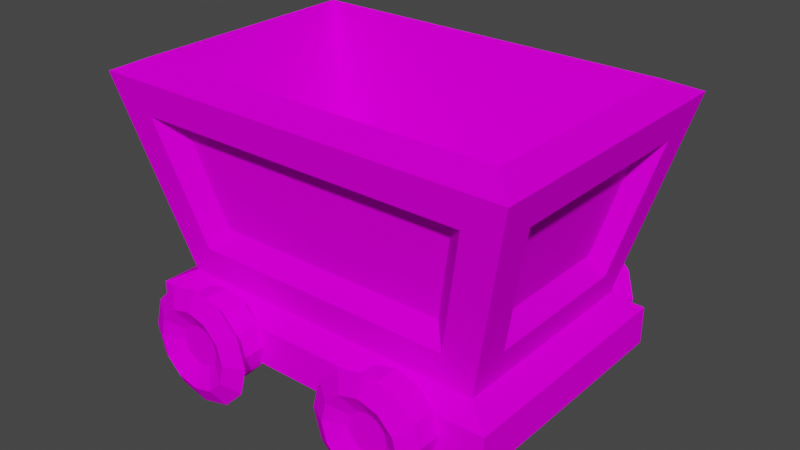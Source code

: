 # Source: mine-cart.blend  (saved by Blender 3.4.6; exported with 4.5.12 LTS)
import bpy
from mathutils import Matrix  # noqa: F401  (used for matrix-valued properties, if any)

bpy.ops.wm.read_factory_settings(use_empty=True)
scene = bpy.context.scene
scene.name = 'Scene'

# ---- collections
col_collection = bpy.data.collections.new('Collection'); scene.collection.children.link(col_collection)

# ---- images (referenced by path relative to the original .blend; pixels are not part of the script)
import os
ASSET_DIR = os.environ.get("B2B_ASSET_DIR", "")  # directory of the original .blend (textures are referenced by path, not embedded)
HERE = os.path.dirname(os.path.abspath(__file__))  # packed textures are extracted next to this script under _unpacked/

def load_image(name, relpath, width, height, colorspace="sRGB"):
    """Load a texture the original file referenced (path relative to the .blend, or extracted next to this script)."""
    p = next((c for c in (os.path.join(HERE, relpath), os.path.join(ASSET_DIR, relpath)) if relpath and os.path.exists(c)), "")
    if p:
        img = bpy.data.images.load(p, check_existing=True)
        img.name = name
    else:  # same state as the original file: an image datablock whose file is absent (Cycles renders it pink)
        img = bpy.data.images.new(name, width, height)
        img.source = "FILE"
        img.filepath = "//" + (relpath or name)
    img.colorspace_settings.name = colorspace
    return img
img_mine_cart = load_image('Mine Cart', 'textures/Mine Cart.png', 1024, 1024, 'sRGB')

# ---- materials (node trees are filled in below, after node groups)
mat_mine_cart = bpy.data.materials.new('Mine Cart')
mat_mine_cart.alpha_threshold = 0.0
mat_mine_cart.use_transparent_shadow = False
mat_mine_cart.roughness = 0.5
mat_mine_cart.line_color = (0.0, 0.0, 0.0, 1.0)

# ---- material node trees
mat_mine_cart.use_nodes = True; mat_mine_cart.node_tree.nodes.clear()
_N = mat_mine_cart.node_tree.nodes; _L = mat_mine_cart.node_tree.links
n0 = _N.new('ShaderNodeOutputMaterial'); n0.name = 'Material Output'; n0.location = (300, 300)
n1 = _N.new('ShaderNodeBsdfPrincipled'); n1.name = 'Principled BSDF'; n1.location = (10, 300)
n1.distribution = 'GGX'
n1.subsurface_method = 'RANDOM_WALK_SKIN'
n1.inputs[3].default_value = 1.45
n1.inputs[13].default_value = 0.0
n1.inputs[27].default_value = (0.0, 0.0, 0.0, 1.0)
n1.inputs[28].default_value = 1.0
n2 = _N.new('ShaderNodeTexImage'); n2.name = 'Image Texture'; n2.location = (-280, 280)
n2.image = img_mine_cart
_L.new(n1.outputs[0], n0.inputs[0])
_L.new(n2.outputs[0], n1.inputs[0])
n0.is_active_output = True

# ---- world
world_world = bpy.data.worlds.new('World'); scene.world = world_world
world_world.use_nodes = True; world_world.node_tree.nodes.clear()
_N = world_world.node_tree.nodes; _L = world_world.node_tree.links
n0 = _N.new('ShaderNodeOutputWorld'); n0.name = 'World Output'; n0.location = (300, 300)
n1 = _N.new('ShaderNodeBackground'); n1.name = 'Background'; n1.location = (10, 300)
n1.inputs[0].default_value = (0.05088, 0.05088, 0.05088, 1.0)
_L.new(n1.outputs[0], n0.inputs[0])
n0.is_active_output = True
world_world.color = (0.05088, 0.05088, 0.05088)
world_world.use_sun_shadow = False
world_world.sun_shadow_jitter_overblur = 0.0

# ---- meshes
me_cube = bpy.data.meshes.new('Cube')
me_cube.from_pydata([(-1.163, -0.7279, 1.897), (-1.02, -0.6648, 0.5787), (-1.335, -0.9, 1.82), (-0.8653, -0.521, 0.7092), (-1.074, -0.4847, 0.7883), (-1.282, -0.6405, 1.61), (-1.058, -0.8598, 1.607), (-0.8515, -0.705, 0.7911), (-1.148, -0.5523, 1.537), (-0.9907, -0.4348, 0.9167), (-0.7597, -0.6141, 0.9122), (-0.9157, -0.7309, 1.528), (0.0, -0.9, 1.82), (0.0, -0.6648, 0.5787), (0.0, -0.7279, 1.897), (0.0, -0.521, 0.7092), (0.0, -0.7882, 0.4902), (0.0, -0.7882, 0.2507), (0.0, -0.705, 0.7911), (0.0, -0.8598, 1.607), (0.0, -0.6141, 0.9122), (0.0, -0.7309, 1.528), (-1.335, 0.0, 1.82), (-1.02, 0.0, 0.5787), (-1.163, 0.0, 1.897), (-0.8653, 0.0, 0.7092), (-1.185, 0.0, 0.4902), (-1.185, 0.0, 0.2507), (-1.074, 0.0, 0.7883), (-1.282, 0.0, 1.61), (-0.9907, 0.0, 0.9167), (-1.148, 0.0, 1.537), (0.0, 0.0, 0.7092), (-1.041, 0.0, 0.1435), (-1.041, -0.6698, 0.1435), (0.0, -0.6698, 0.1435), (0.0, 0.0, 0.1435), (-0.6279, -0.7882, 0.6519), (-0.7686, -0.7882, 0.6142), (-0.8717, -0.7882, 0.5112), (-0.9094, -0.7882, 0.3704), (-0.8717, -0.7882, 0.2297), (-0.7686, -0.7882, 0.1267), (-0.6279, -0.7882, 0.08901), (-0.4872, -0.7882, 0.1267), (-0.3842, -0.7882, 0.2297), (-0.3465, -0.7882, 0.3704), (-0.3842, -0.7882, 0.5112), (-0.4872, -0.7882, 0.6142), (-0.7686, -0.9556, 0.6142), (-0.6279, -0.9556, 0.6519), (-0.8717, -0.9556, 0.5112), (-0.9094, -0.9556, 0.3704), (-0.8717, -0.9556, 0.2297), (-0.7686, -0.9556, 0.1267), (-0.6279, -0.9556, 0.08901), (-0.4872, -0.9556, 0.1267), (-0.3842, -0.9556, 0.2297), (-0.3465, -0.9556, 0.3704), (-0.3842, -0.9556, 0.5112), (-0.4872, -0.9556, 0.6142), (-0.8132, -1.014, 0.6913), (-0.6279, -1.014, 0.7409), (-0.9487, -1.014, 0.5557), (-0.9984, -1.014, 0.3704), (-0.9487, -1.014, 0.1852), (-0.8132, -1.014, 0.04963), (-0.6279, -1.014, 0.0), (-0.4427, -1.014, 0.04963), (-0.3071, -1.014, 0.1852), (-0.2575, -1.014, 0.3704), (-0.3071, -1.014, 0.5557), (-0.4427, -1.014, 0.6913), (-0.7549, -1.078, 0.5903), (-0.8478, -1.078, 0.4974), (-0.8818, -1.078, 0.3704), (-0.8478, -1.078, 0.2435), (-0.7549, -1.078, 0.1506), (-0.6279, -1.078, 0.1165), (-0.501, -1.078, 0.1506), (-0.408, -1.078, 0.2435), (-0.374, -1.078, 0.3704), (-0.408, -1.078, 0.4974), (-0.501, -1.078, 0.5903), (-0.6279, -1.078, 0.6243), (-0.6922, -1.01, 0.4818), (-0.7393, -1.01, 0.4347), (-0.7565, -1.01, 0.3704), (-0.7393, -1.01, 0.3061), (-0.6922, -1.01, 0.2591), (-0.6279, -1.01, 0.2419), (-0.5636, -1.01, 0.2591), (-0.5166, -1.01, 0.3061), (-0.4993, -1.01, 0.3704), (-0.5166, -1.01, 0.4347), (-0.5636, -1.01, 0.4818), (-0.6279, -1.01, 0.499), (-1.185, -0.7882, 0.4902), (-1.185, -0.7882, 0.2507)], [], [(28, 9, 30), (0, 12, 14), (24, 3, 25), (34, 27, 33), (16, 1, 97), (1, 5, 4), (23, 4, 28), (12, 6, 19), (1, 6, 2), (21, 10, 20), (19, 11, 21), (7, 11, 6), (4, 8, 9), (18, 10, 7), (13, 7, 1), (14, 3, 0), (29, 8, 5), (9, 31, 30), (22, 5, 2), (34, 17, 98), (1, 26, 97), (32, 3, 15), (0, 22, 2), (35, 33, 36), (45, 43, 39), (51, 64, 63), (46, 57, 45), (43, 54, 42), (40, 51, 39), (47, 58, 46), (44, 55, 43), (41, 52, 40), (48, 59, 47), (38, 50, 37), (45, 56, 44), (42, 53, 41), (37, 60, 48), (39, 49, 38), (88, 92, 96), (59, 70, 58), (56, 67, 55), (53, 64, 52), (60, 71, 59), (49, 62, 50), (56, 69, 68), (54, 65, 53), (60, 62, 72), (49, 63, 61), (58, 69, 57), (54, 67, 66), (63, 73, 61), (64, 74, 63), (64, 76, 75), (65, 77, 76), (67, 77, 66), (67, 79, 78), (69, 79, 68), (69, 81, 80), (71, 81, 70), (71, 83, 82), (62, 83, 72), (62, 73, 84), (74, 85, 73), (75, 86, 74), (75, 88, 87), (76, 89, 88), (78, 89, 77), (78, 91, 90), (80, 91, 79), (80, 93, 92), (82, 93, 81), (83, 94, 82), (83, 96, 95), (73, 96, 84), (26, 98, 97), (98, 16, 97), (28, 4, 9), (0, 2, 12), (24, 0, 3), (34, 98, 27), (16, 13, 1), (1, 2, 5), (23, 1, 4), (12, 2, 6), (1, 7, 6), (21, 11, 10), (19, 6, 11), (7, 10, 11), (4, 5, 8), (18, 20, 10), (13, 18, 7), (14, 15, 3), (29, 31, 8), (9, 8, 31), (22, 29, 5), (34, 35, 17), (1, 23, 26), (32, 25, 3), (0, 24, 22), (35, 34, 33), (39, 38, 37), (37, 48, 47), (47, 46, 45), (45, 44, 43), (43, 42, 41), (41, 40, 43), (40, 39, 43), (39, 37, 47), (47, 45, 39), (51, 52, 64), (46, 58, 57), (43, 55, 54), (40, 52, 51), (47, 59, 58), (44, 56, 55), (41, 53, 52), (48, 60, 59), (38, 49, 50), (45, 57, 56), (42, 54, 53), (37, 50, 60), (39, 51, 49), (96, 85, 86), (86, 87, 96), (87, 88, 96), (88, 89, 90), (90, 91, 92), (92, 93, 94), (94, 95, 96), (88, 90, 92), (92, 94, 96), (59, 71, 70), (56, 68, 67), (53, 65, 64), (60, 72, 71), (49, 61, 62), (56, 57, 69), (54, 66, 65), (60, 50, 62), (49, 51, 63), (58, 70, 69), (54, 55, 67), (63, 74, 73), (64, 75, 74), (64, 65, 76), (65, 66, 77), (67, 78, 77), (67, 68, 79), (69, 80, 79), (69, 70, 81), (71, 82, 81), (71, 72, 83), (62, 84, 83), (62, 61, 73), (74, 86, 85), (75, 87, 86), (75, 76, 88), (76, 77, 89), (78, 90, 89), (78, 79, 91), (80, 92, 91), (80, 81, 93), (82, 94, 93), (83, 95, 94), (83, 84, 96), (73, 85, 96), (26, 27, 98), (98, 17, 16)])
_uv = me_cube.uv_layers.new(name='UVMap')
_uv.uv.foreach_set('vector', [0.03125, 0.5, 0.1875, 0.5625, 0.03125, 0.5625, 0.9375, 0.6875, 0.9688, 0.9688, 0.9375, 0.9688, 0.6875, 0.6875, 0.8125, 0.8125, 0.6875, 0.8125, 0.3438, 0.2188, 0.03125, 0.2812, 0.03125, 0.2188, 0.6562, 0.3438, 0.3438, 0.4062, 0.3438, 0.3438, 0.3438, 0.4062, 0.25, 0.875, 0.25, 0.5, 0.03125, 0.4062, 0.25, 0.5, 0.03125, 0.5, 0.6562, 0.9688, 0.4375, 0.875, 0.6562, 0.875, 0.3438, 0.4062, 0.4375, 0.875, 0.3438, 0.9688, 0.6562, 0.8125, 0.5, 0.5625, 0.6562, 0.5625, 0.6562, 0.875, 0.5, 0.8125, 0.6562, 0.8125, 0.4375, 0.5, 0.5, 0.8125, 0.4375, 0.875, 0.25, 0.5, 0.1875, 0.8125, 0.1875, 0.5625, 0.6562, 0.5, 0.5, 0.5625, 0.4375, 0.5, 0.6562, 0.4062, 0.4375, 0.5, 0.3438, 0.4062, 0.9375, 0.9688, 0.8125, 0.8125, 0.9375, 0.6875, 0.03125, 0.875, 0.1875, 0.8125, 0.25, 0.875, 0.1875, 0.5625, 0.03125, 0.8125, 0.03125, 0.5625, 0.03125, 0.9688, 0.25, 0.875, 0.3438, 0.9688, 0.3438, 0.2188, 0.6562, 0.2812, 0.3438, 0.2812, 0.3438, 0.4062, 0.03125, 0.3438, 0.3438, 0.3438, 0.6875, 0.9688, 0.8125, 0.8125, 0.8125, 0.9688, 0.9375, 0.6875, 0.6875, 0.6562, 0.9688, 0.6562, 0.3438, 0.03125, 0.03125, 0.2188, 0.03125, 0.03125, 0.8867, 0.476, 0.8708, 0.5322, 0.7768, 0.5028, 0.7265, 0.5178, 0.7245, 0.5967, 0.6858, 0.5283, 0.8728, 0.449, 0.9367, 0.4612, 0.8867, 0.476, 0.8708, 0.5322, 0.8601, 0.5962, 0.8452, 0.5474, 0.7908, 0.5304, 0.7265, 0.5178, 0.7768, 0.5028, 0.8468, 0.4335, 0.9084, 0.4117, 0.8728, 0.449, 0.8868, 0.5065, 0.9087, 0.5675, 0.8708, 0.5322, 0.8158, 0.5466, 0.7547, 0.5674, 0.7908, 0.5304, 0.8171, 0.432, 0.8592, 0.3832, 0.8468, 0.4335, 0.776, 0.4722, 0.7537, 0.4116, 0.7913, 0.4465, 0.8867, 0.476, 0.9369, 0.5181, 0.8868, 0.5065, 0.8452, 0.5474, 0.8036, 0.5962, 0.8158, 0.5466, 0.7913, 0.4465, 0.8025, 0.383, 0.8171, 0.432, 0.7768, 0.5028, 0.7259, 0.461, 0.776, 0.4722, 0.8634, 0.2098, 0.7864, 0.1879, 0.8439, 0.1324, 0.8592, 0.3832, 0.9384, 0.3824, 0.9084, 0.4117, 0.9369, 0.5181, 0.9383, 0.5972, 0.9087, 0.5675, 0.8036, 0.5962, 0.7245, 0.5967, 0.7547, 0.5674, 0.8025, 0.383, 0.8705, 0.3428, 0.8592, 0.3832, 0.7259, 0.461, 0.7242, 0.382, 0.7537, 0.4116, 0.9369, 0.5181, 0.9774, 0.4507, 0.9774, 0.5292, 0.8601, 0.5962, 0.7923, 0.6366, 0.8036, 0.5962, 0.8025, 0.383, 0.7242, 0.382, 0.7919, 0.3425, 0.7259, 0.461, 0.6858, 0.5283, 0.6855, 0.4501, 0.9084, 0.4117, 0.9774, 0.4507, 0.9367, 0.4612, 0.8601, 0.5962, 0.9383, 0.5972, 0.8707, 0.6366, 0.9783, 0.1373, 0.9015, 0.107, 0.9389, 0.06907, 0.9783, 0.2162, 0.927, 0.1515, 0.9783, 0.1373, 0.9783, 0.2162, 0.9008, 0.247, 0.9267, 0.2027, 0.9387, 0.2845, 0.8562, 0.2723, 0.9008, 0.247, 0.7908, 0.3232, 0.8562, 0.2723, 0.8701, 0.3238, 0.7908, 0.3232, 0.7607, 0.2461, 0.8049, 0.2716, 0.6846, 0.2155, 0.7607, 0.2461, 0.7232, 0.2833, 0.6846, 0.2155, 0.7359, 0.1506, 0.7356, 0.2017, 0.7238, 0.06921, 0.7359, 0.1506, 0.6846, 0.1372, 0.7238, 0.06921, 0.8061, 0.08107, 0.7616, 0.1065, 0.8706, 0.02977, 0.8061, 0.08107, 0.7919, 0.02981, 0.8706, 0.02977, 0.9015, 0.107, 0.8573, 0.08128, 0.927, 0.1515, 0.8645, 0.1446, 0.9015, 0.107, 0.9267, 0.2027, 0.8762, 0.1654, 0.927, 0.1515, 0.9267, 0.2027, 0.8634, 0.2098, 0.8757, 0.1893, 0.9008, 0.247, 0.8425, 0.2214, 0.8634, 0.2098, 0.8049, 0.2716, 0.8425, 0.2214, 0.8562, 0.2723, 0.8049, 0.2716, 0.7981, 0.2089, 0.8188, 0.221, 0.7356, 0.2017, 0.7981, 0.2089, 0.7607, 0.2461, 0.7356, 0.2017, 0.7867, 0.164, 0.7864, 0.1879, 0.7616, 0.1065, 0.7867, 0.164, 0.7359, 0.1506, 0.8061, 0.08107, 0.7991, 0.1435, 0.7616, 0.1065, 0.8061, 0.08107, 0.8439, 0.1324, 0.82, 0.1319, 0.9015, 0.107, 0.8439, 0.1324, 0.8573, 0.08128, 0.03125, 0.3438, 0.3438, 0.2812, 0.3438, 0.3438, 0.3438, 0.2812, 0.6562, 0.3438, 0.3438, 0.3438, 0.03125, 0.5, 0.25, 0.5, 0.1875, 0.5625, 0.9375, 0.6875, 0.9688, 0.6562, 0.9688, 0.9688, 0.6875, 0.6875, 0.9375, 0.6875, 0.8125, 0.8125, 0.3438, 0.2188, 0.3438, 0.2812, 0.03125, 0.2812, 0.6562, 0.3438, 0.6562, 0.4062, 0.3438, 0.4062, 0.3438, 0.4062, 0.3438, 0.9688, 0.25, 0.875, 0.03125, 0.4062, 0.3438, 0.4062, 0.25, 0.5, 0.6562, 0.9688, 0.3438, 0.9688, 0.4375, 0.875, 0.3438, 0.4062, 0.4375, 0.5, 0.4375, 0.875, 0.6562, 0.8125, 0.5, 0.8125, 0.5, 0.5625, 0.6562, 0.875, 0.4375, 0.875, 0.5, 0.8125, 0.4375, 0.5, 0.5, 0.5625, 0.5, 0.8125, 0.25, 0.5, 0.25, 0.875, 0.1875, 0.8125, 0.6562, 0.5, 0.6562, 0.5625, 0.5, 0.5625, 0.6562, 0.4062, 0.6562, 0.5, 0.4375, 0.5, 0.9375, 0.9688, 0.8125, 0.9688, 0.8125, 0.8125, 0.03125, 0.875, 0.03125, 0.8125, 0.1875, 0.8125, 0.1875, 0.5625, 0.1875, 0.8125, 0.03125, 0.8125, 0.03125, 0.9688, 0.03125, 0.875, 0.25, 0.875, 0.3438, 0.2188, 0.6562, 0.2188, 0.6562, 0.2812, 0.3438, 0.4062, 0.03125, 0.4062, 0.03125, 0.3438, 0.6875, 0.9688, 0.6875, 0.8125, 0.8125, 0.8125, 0.9375, 0.6875, 0.6875, 0.6875, 0.6875, 0.6562, 0.3438, 0.03125, 0.3438, 0.2188, 0.03125, 0.2188, 0.7768, 0.5028, 0.776, 0.4722, 0.7913, 0.4465, 0.7913, 0.4465, 0.8171, 0.432, 0.8468, 0.4335, 0.8468, 0.4335, 0.8728, 0.449, 0.8867, 0.476, 0.8867, 0.476, 0.8868, 0.5065, 0.8708, 0.5322, 0.8708, 0.5322, 0.8452, 0.5474, 0.8158, 0.5466, 0.8158, 0.5466, 0.7908, 0.5304, 0.8708, 0.5322, 0.7908, 0.5304, 0.7768, 0.5028, 0.8708, 0.5322, 0.7768, 0.5028, 0.7913, 0.4465, 0.8468, 0.4335, 0.8468, 0.4335, 0.8867, 0.476, 0.7768, 0.5028, 0.7265, 0.5178, 0.7547, 0.5674, 0.7245, 0.5967, 0.8728, 0.449, 0.9084, 0.4117, 0.9367, 0.4612, 0.8708, 0.5322, 0.9087, 0.5675, 0.8601, 0.5962, 0.7908, 0.5304, 0.7547, 0.5674, 0.7265, 0.5178, 0.8468, 0.4335, 0.8592, 0.3832, 0.9084, 0.4117, 0.8868, 0.5065, 0.9369, 0.5181, 0.9087, 0.5675, 0.8158, 0.5466, 0.8036, 0.5962, 0.7547, 0.5674, 0.8171, 0.432, 0.8025, 0.383, 0.8592, 0.3832, 0.776, 0.4722, 0.7259, 0.461, 0.7537, 0.4116, 0.8867, 0.476, 0.9367, 0.4612, 0.9369, 0.5181, 0.8452, 0.5474, 0.8601, 0.5962, 0.8036, 0.5962, 0.7913, 0.4465, 0.7537, 0.4116, 0.8025, 0.383, 0.7768, 0.5028, 0.7265, 0.5178, 0.7259, 0.461, 0.8439, 0.1324, 0.8645, 0.1446, 0.8762, 0.1654, 0.8762, 0.1654, 0.8757, 0.1893, 0.8439, 0.1324, 0.8757, 0.1893, 0.8634, 0.2098, 0.8439, 0.1324, 0.8634, 0.2098, 0.8425, 0.2214, 0.8188, 0.221, 0.8188, 0.221, 0.7981, 0.2089, 0.7864, 0.1879, 0.7864, 0.1879, 0.7867, 0.164, 0.7991, 0.1435, 0.7991, 0.1435, 0.82, 0.1319, 0.8439, 0.1324, 0.8634, 0.2098, 0.8188, 0.221, 0.7864, 0.1879, 0.7864, 0.1879, 0.7991, 0.1435, 0.8439, 0.1324, 0.8592, 0.3832, 0.8705, 0.3428, 0.9384, 0.3824, 0.9369, 0.5181, 0.9774, 0.5292, 0.9383, 0.5972, 0.8036, 0.5962, 0.7923, 0.6366, 0.7245, 0.5967, 0.8025, 0.383, 0.7919, 0.3425, 0.8705, 0.3428, 0.7259, 0.461, 0.6855, 0.4501, 0.7242, 0.382, 0.9369, 0.5181, 0.9367, 0.4612, 0.9774, 0.4507, 0.8601, 0.5962, 0.8707, 0.6366, 0.7923, 0.6366, 0.8025, 0.383, 0.7537, 0.4116, 0.7242, 0.382, 0.7259, 0.461, 0.7265, 0.5178, 0.6858, 0.5283, 0.9084, 0.4117, 0.9384, 0.3824, 0.9774, 0.4507, 0.8601, 0.5962, 0.9087, 0.5675, 0.9383, 0.5972, 0.9783, 0.1373, 0.927, 0.1515, 0.9015, 0.107, 0.9783, 0.2162, 0.9267, 0.2027, 0.927, 0.1515, 0.9783, 0.2162, 0.9387, 0.2845, 0.9008, 0.247, 0.9387, 0.2845, 0.8701, 0.3238, 0.8562, 0.2723, 0.7908, 0.3232, 0.8049, 0.2716, 0.8562, 0.2723, 0.7908, 0.3232, 0.7232, 0.2833, 0.7607, 0.2461, 0.6846, 0.2155, 0.7356, 0.2017, 0.7607, 0.2461, 0.6846, 0.2155, 0.6846, 0.1372, 0.7359, 0.1506, 0.7238, 0.06921, 0.7616, 0.1065, 0.7359, 0.1506, 0.7238, 0.06921, 0.7919, 0.02981, 0.8061, 0.08107, 0.8706, 0.02977, 0.8573, 0.08128, 0.8061, 0.08107, 0.8706, 0.02977, 0.9389, 0.06907, 0.9015, 0.107, 0.927, 0.1515, 0.8762, 0.1654, 0.8645, 0.1446, 0.9267, 0.2027, 0.8757, 0.1893, 0.8762, 0.1654, 0.9267, 0.2027, 0.9008, 0.247, 0.8634, 0.2098, 0.9008, 0.247, 0.8562, 0.2723, 0.8425, 0.2214, 0.8049, 0.2716, 0.8188, 0.221, 0.8425, 0.2214, 0.8049, 0.2716, 0.7607, 0.2461, 0.7981, 0.2089, 0.7356, 0.2017, 0.7864, 0.1879, 0.7981, 0.2089, 0.7356, 0.2017, 0.7359, 0.1506, 0.7867, 0.164, 0.7616, 0.1065, 0.7991, 0.1435, 0.7867, 0.164, 0.8061, 0.08107, 0.82, 0.1319, 0.7991, 0.1435, 0.8061, 0.08107, 0.8573, 0.08128, 0.8439, 0.1324, 0.9015, 0.107, 0.8645, 0.1446, 0.8439, 0.1324, 0.03125, 0.3438, 0.03125, 0.2812, 0.3438, 0.2812, 0.3438, 0.2812, 0.6562, 0.2812, 0.6562, 0.3438])
me_cube.materials.append(mat_mine_cart)
me_cube.use_mirror_vertex_groups = False
me_cube.use_paint_bone_selection = False
me_cube.use_paint_mask = True
me_cube.update()

# ---- objects
ob_mine_cart = bpy.data.objects.new('Mine Cart', me_cube)

# ---- transforms, parenting, visibility, modifiers, constraints
ob_mine_cart.location = (0.0, 0.0, 0.0)
ob_mine_cart.lock_rotations_4d = False
ob_mine_cart.empty_display_type = 'ARROWS'
ob_mine_cart.lineart.crease_threshold = 0.0
_m = ob_mine_cart.modifiers.new('Mirror', 'MIRROR')
_m.use_axis = (True, True, False)
_m.use_clip = True

# ---- collection membership
col_collection.objects.link(ob_mine_cart)

# ---- scene / render settings (as saved in the file)
scene.frame_start = 1; scene.frame_end = 250; scene.frame_set(1)
scene.render.engine = 'BLENDER_EEVEE_NEXT'
scene.cycles.sampling_pattern = 'TABULATED_SOBOL'
scene.cycles.use_light_tree = False
scene.view_settings.view_transform = 'Filmic'
bpy.context.view_layer.update()

# ---- added for rendering (the .blend has no active camera and no usable light): camera, sun
cam_auto = bpy.data.cameras.new('AutoCamera')
cam_auto.lens = 50.0
cam_auto.sensor_width = 36.0
cam_auto.clip_end = 1000.0
ob_auto_camera = bpy.data.objects.new('AutoCamera', cam_auto)
scene.collection.objects.link(ob_auto_camera)
ob_auto_camera.location = (3.62769, -4.35322, 3.8508)
ob_auto_camera.rotation_euler = (1.09748, -7.21219e-08, 0.694738)
scene.camera = ob_auto_camera
light_auto_sun = bpy.data.lights.new('AutoSun', 'SUN')
light_auto_sun.energy = 3.0
light_auto_sun.angle = 0.0523599
ob_auto_sun = bpy.data.objects.new('AutoSun', light_auto_sun)
scene.collection.objects.link(ob_auto_sun)
ob_auto_sun.rotation_euler = (0.872665, 0.174533, 0.523599)
bpy.context.view_layer.update()

